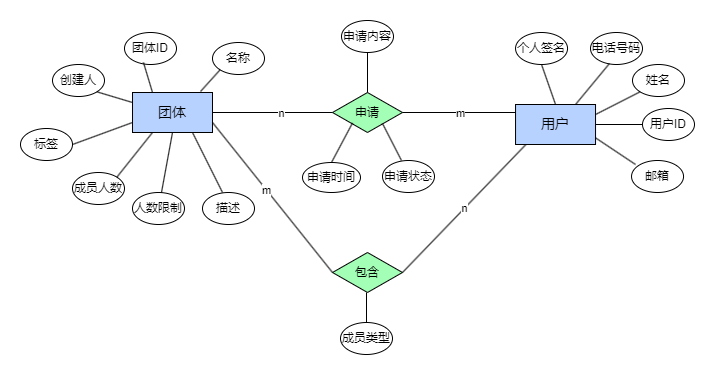

The diagram above was exported from draw.io. Its source (the exported page's mxGraphModel, read from the mxfile embedded in the PNG):
<mxGraphModel dx="712" dy="835" grid="1" gridSize="10" guides="1" tooltips="1" connect="1" arrows="1" fold="1" page="1" pageScale="1" pageWidth="827" pageHeight="1169" math="0" shadow="0">
  <root>
    <mxCell id="0" />
    <mxCell id="1" parent="0" />
    <mxCell id="WxQPhtwcL2Js7DnQyaKl-2" value="&lt;span style=&quot;font-size: 14px;&quot;&gt;团体&lt;/span&gt;" style="rounded=0;whiteSpace=wrap;html=1;fillColor=#B8D2FF;" vertex="1" parent="1">
      <mxGeometry x="180" y="300" width="80" height="40" as="geometry" />
    </mxCell>
    <mxCell id="WxQPhtwcL2Js7DnQyaKl-8" value="团体ID" style="ellipse;whiteSpace=wrap;html=1;container=0;" vertex="1" parent="1">
      <mxGeometry x="172" y="239.99529411764706" width="52" height="32" as="geometry" />
    </mxCell>
    <mxCell id="WxQPhtwcL2Js7DnQyaKl-9" value="" style="endArrow=none;html=1;rounded=0;entryX=0.365;entryY=0.938;entryDx=0;entryDy=0;exitX=0.25;exitY=0;exitDx=0;exitDy=0;entryPerimeter=0;" edge="1" parent="1" source="WxQPhtwcL2Js7DnQyaKl-2" target="WxQPhtwcL2Js7DnQyaKl-8">
      <mxGeometry width="50" height="50" relative="1" as="geometry">
        <mxPoint x="229" y="430" as="sourcePoint" />
        <mxPoint x="279" y="380" as="targetPoint" />
      </mxGeometry>
    </mxCell>
    <mxCell id="WxQPhtwcL2Js7DnQyaKl-10" value="名称" style="ellipse;whiteSpace=wrap;html=1;container=0;" vertex="1" parent="1">
      <mxGeometry x="260" y="249.99529411764706" width="52" height="32" as="geometry" />
    </mxCell>
    <mxCell id="WxQPhtwcL2Js7DnQyaKl-11" value="" style="endArrow=none;html=1;rounded=0;entryX=0;entryY=1;entryDx=0;entryDy=0;exitX=0.85;exitY=-0.025;exitDx=0;exitDy=0;exitPerimeter=0;" edge="1" parent="1" source="WxQPhtwcL2Js7DnQyaKl-2" target="WxQPhtwcL2Js7DnQyaKl-10">
      <mxGeometry width="50" height="50" relative="1" as="geometry">
        <mxPoint x="229" y="430" as="sourcePoint" />
        <mxPoint x="279" y="380" as="targetPoint" />
      </mxGeometry>
    </mxCell>
    <mxCell id="WxQPhtwcL2Js7DnQyaKl-12" value="描述" style="ellipse;whiteSpace=wrap;html=1;container=0;" vertex="1" parent="1">
      <mxGeometry x="250" y="399.99529411764706" width="52" height="32" as="geometry" />
    </mxCell>
    <mxCell id="WxQPhtwcL2Js7DnQyaKl-13" value="" style="endArrow=none;html=1;rounded=0;entryX=0.385;entryY=0;entryDx=0;entryDy=0;exitX=0.75;exitY=1;exitDx=0;exitDy=0;entryPerimeter=0;" edge="1" parent="1" source="WxQPhtwcL2Js7DnQyaKl-2" target="WxQPhtwcL2Js7DnQyaKl-12">
      <mxGeometry width="50" height="50" relative="1" as="geometry">
        <mxPoint x="229" y="430" as="sourcePoint" />
        <mxPoint x="279" y="380" as="targetPoint" />
      </mxGeometry>
    </mxCell>
    <mxCell id="WxQPhtwcL2Js7DnQyaKl-14" value="人数限制" style="ellipse;whiteSpace=wrap;html=1;container=0;" vertex="1" parent="1">
      <mxGeometry x="180" y="399.99529411764706" width="52" height="32" as="geometry" />
    </mxCell>
    <mxCell id="WxQPhtwcL2Js7DnQyaKl-15" value="成员人数" style="ellipse;whiteSpace=wrap;html=1;container=0;" vertex="1" parent="1">
      <mxGeometry x="120" y="379.99529411764706" width="52" height="32" as="geometry" />
    </mxCell>
    <mxCell id="WxQPhtwcL2Js7DnQyaKl-16" value="标签" style="ellipse;whiteSpace=wrap;html=1;container=0;" vertex="1" parent="1">
      <mxGeometry x="68" y="335.99529411764706" width="52" height="32" as="geometry" />
    </mxCell>
    <mxCell id="WxQPhtwcL2Js7DnQyaKl-17" value="创建人" style="ellipse;whiteSpace=wrap;html=1;container=0;" vertex="1" parent="1">
      <mxGeometry x="100" y="271.99529411764706" width="52" height="32" as="geometry" />
    </mxCell>
    <mxCell id="WxQPhtwcL2Js7DnQyaKl-18" value="" style="endArrow=none;html=1;rounded=0;entryX=0.5;entryY=1;entryDx=0;entryDy=0;" edge="1" parent="1" source="WxQPhtwcL2Js7DnQyaKl-14" target="WxQPhtwcL2Js7DnQyaKl-2">
      <mxGeometry width="50" height="50" relative="1" as="geometry">
        <mxPoint x="290" y="450" as="sourcePoint" />
        <mxPoint x="240" y="340" as="targetPoint" />
      </mxGeometry>
    </mxCell>
    <mxCell id="WxQPhtwcL2Js7DnQyaKl-19" value="" style="endArrow=none;html=1;rounded=0;entryX=0.25;entryY=1;entryDx=0;entryDy=0;exitX=1;exitY=0;exitDx=0;exitDy=0;" edge="1" parent="1" source="WxQPhtwcL2Js7DnQyaKl-15" target="WxQPhtwcL2Js7DnQyaKl-2">
      <mxGeometry width="50" height="50" relative="1" as="geometry">
        <mxPoint x="290" y="450" as="sourcePoint" />
        <mxPoint x="340" y="400" as="targetPoint" />
      </mxGeometry>
    </mxCell>
    <mxCell id="WxQPhtwcL2Js7DnQyaKl-20" value="" style="endArrow=none;html=1;rounded=0;entryX=0;entryY=0.75;entryDx=0;entryDy=0;exitX=1;exitY=0.5;exitDx=0;exitDy=0;" edge="1" parent="1" source="WxQPhtwcL2Js7DnQyaKl-16" target="WxQPhtwcL2Js7DnQyaKl-2">
      <mxGeometry width="50" height="50" relative="1" as="geometry">
        <mxPoint x="290" y="450" as="sourcePoint" />
        <mxPoint x="340" y="400" as="targetPoint" />
      </mxGeometry>
    </mxCell>
    <mxCell id="WxQPhtwcL2Js7DnQyaKl-21" value="" style="endArrow=none;html=1;rounded=0;entryX=1;entryY=1;entryDx=0;entryDy=0;exitX=0;exitY=0.25;exitDx=0;exitDy=0;" edge="1" parent="1" source="WxQPhtwcL2Js7DnQyaKl-2" target="WxQPhtwcL2Js7DnQyaKl-17">
      <mxGeometry width="50" height="50" relative="1" as="geometry">
        <mxPoint x="290" y="450" as="sourcePoint" />
        <mxPoint x="340" y="400" as="targetPoint" />
      </mxGeometry>
    </mxCell>
    <mxCell id="WxQPhtwcL2Js7DnQyaKl-23" value="申请" style="rhombus;whiteSpace=wrap;html=1;fillColor=#A3FFB6;" vertex="1" parent="1">
      <mxGeometry x="380" y="300" width="70" height="40" as="geometry" />
    </mxCell>
    <mxCell id="WxQPhtwcL2Js7DnQyaKl-24" value="" style="endArrow=none;html=1;rounded=0;entryX=0;entryY=0.5;entryDx=0;entryDy=0;exitX=1;exitY=0.5;exitDx=0;exitDy=0;" edge="1" parent="1" source="WxQPhtwcL2Js7DnQyaKl-2" target="WxQPhtwcL2Js7DnQyaKl-23">
      <mxGeometry width="50" height="50" relative="1" as="geometry">
        <mxPoint x="290" y="450" as="sourcePoint" />
        <mxPoint x="340" y="400" as="targetPoint" />
      </mxGeometry>
    </mxCell>
    <mxCell id="WxQPhtwcL2Js7DnQyaKl-55" value="n" style="edgeLabel;html=1;align=center;verticalAlign=middle;resizable=0;points=[];" vertex="1" connectable="0" parent="WxQPhtwcL2Js7DnQyaKl-24">
      <mxGeometry x="0.1333" y="-2" relative="1" as="geometry">
        <mxPoint y="-2" as="offset" />
      </mxGeometry>
    </mxCell>
    <mxCell id="WxQPhtwcL2Js7DnQyaKl-25" value="" style="endArrow=none;html=1;rounded=0;entryX=0;entryY=0.5;entryDx=0;entryDy=0;exitX=1;exitY=0.5;exitDx=0;exitDy=0;" edge="1" parent="1" source="WxQPhtwcL2Js7DnQyaKl-23">
      <mxGeometry width="50" height="50" relative="1" as="geometry">
        <mxPoint x="350" y="450" as="sourcePoint" />
        <mxPoint x="565" y="320" as="targetPoint" />
      </mxGeometry>
    </mxCell>
    <mxCell id="WxQPhtwcL2Js7DnQyaKl-54" value="m" style="edgeLabel;html=1;align=center;verticalAlign=middle;resizable=1;points=[];movable=1;rotatable=1;deletable=1;editable=1;locked=0;connectable=1;" vertex="1" connectable="0" parent="WxQPhtwcL2Js7DnQyaKl-25">
      <mxGeometry x="-0.0087" y="-3" relative="1" as="geometry">
        <mxPoint y="-3" as="offset" />
      </mxGeometry>
    </mxCell>
    <mxCell id="WxQPhtwcL2Js7DnQyaKl-58" value="申请状态" style="ellipse;whiteSpace=wrap;html=1;container=0;" vertex="1" parent="1">
      <mxGeometry x="430" y="367.99529411764706" width="52" height="32" as="geometry" />
    </mxCell>
    <mxCell id="WxQPhtwcL2Js7DnQyaKl-59" value="" style="endArrow=none;html=1;rounded=0;entryX=0.365;entryY=0;entryDx=0;entryDy=0;exitX=1;exitY=0.75;exitDx=0;exitDy=0;entryPerimeter=0;" edge="1" parent="1" target="WxQPhtwcL2Js7DnQyaKl-58">
      <mxGeometry width="50" height="50" relative="1" as="geometry">
        <mxPoint x="430" y="331" as="sourcePoint" />
        <mxPoint x="510" y="151" as="targetPoint" />
      </mxGeometry>
    </mxCell>
    <mxCell id="WxQPhtwcL2Js7DnQyaKl-61" value="申请时间" style="ellipse;whiteSpace=wrap;html=1;container=0;" vertex="1" parent="1">
      <mxGeometry x="350" y="370" width="58" height="30" as="geometry" />
    </mxCell>
    <mxCell id="WxQPhtwcL2Js7DnQyaKl-62" value="" style="endArrow=none;html=1;rounded=0;entryX=0.5;entryY=0;entryDx=0;entryDy=0;exitX=0.75;exitY=1;exitDx=0;exitDy=0;" edge="1" parent="1" target="WxQPhtwcL2Js7DnQyaKl-61">
      <mxGeometry width="50" height="50" relative="1" as="geometry">
        <mxPoint x="400" y="330.5" as="sourcePoint" />
        <mxPoint x="500" y="140.5" as="targetPoint" />
      </mxGeometry>
    </mxCell>
    <mxCell id="WxQPhtwcL2Js7DnQyaKl-65" value="申请内容" style="ellipse;whiteSpace=wrap;html=1;container=0;" vertex="1" parent="1">
      <mxGeometry x="389" y="227.99529411764706" width="52" height="32" as="geometry" />
    </mxCell>
    <mxCell id="WxQPhtwcL2Js7DnQyaKl-66" value="" style="endArrow=none;html=1;rounded=0;exitX=0.5;exitY=0;exitDx=0;exitDy=0;entryX=0.5;entryY=1;entryDx=0;entryDy=0;" edge="1" parent="1" target="WxQPhtwcL2Js7DnQyaKl-65" source="WxQPhtwcL2Js7DnQyaKl-23">
      <mxGeometry width="50" height="50" relative="1" as="geometry">
        <mxPoint x="427" y="174" as="sourcePoint" />
        <mxPoint x="410" y="270" as="targetPoint" />
      </mxGeometry>
    </mxCell>
    <mxCell id="WxQPhtwcL2Js7DnQyaKl-67" value="包含" style="rhombus;whiteSpace=wrap;html=1;fillColor=#A3FFB6;" vertex="1" parent="1">
      <mxGeometry x="380" y="460" width="70" height="40" as="geometry" />
    </mxCell>
    <mxCell id="WxQPhtwcL2Js7DnQyaKl-68" value="" style="endArrow=none;html=1;rounded=0;entryX=0;entryY=0.5;entryDx=0;entryDy=0;exitX=1;exitY=0.75;exitDx=0;exitDy=0;" edge="1" parent="1" source="WxQPhtwcL2Js7DnQyaKl-2" target="WxQPhtwcL2Js7DnQyaKl-67">
      <mxGeometry width="50" height="50" relative="1" as="geometry">
        <mxPoint x="330" y="390" as="sourcePoint" />
        <mxPoint x="380" y="340" as="targetPoint" />
      </mxGeometry>
    </mxCell>
    <mxCell id="WxQPhtwcL2Js7DnQyaKl-71" value="m" style="edgeLabel;html=1;align=center;verticalAlign=middle;resizable=0;points=[];" vertex="1" connectable="0" parent="WxQPhtwcL2Js7DnQyaKl-68">
      <mxGeometry x="-0.1041" relative="1" as="geometry">
        <mxPoint as="offset" />
      </mxGeometry>
    </mxCell>
    <mxCell id="WxQPhtwcL2Js7DnQyaKl-70" value="" style="endArrow=none;html=1;rounded=0;entryX=0.25;entryY=1;entryDx=0;entryDy=0;exitX=1;exitY=0.5;exitDx=0;exitDy=0;" edge="1" parent="1" source="WxQPhtwcL2Js7DnQyaKl-67">
      <mxGeometry width="50" height="50" relative="1" as="geometry">
        <mxPoint x="330" y="390" as="sourcePoint" />
        <mxPoint x="585" y="340" as="targetPoint" />
      </mxGeometry>
    </mxCell>
    <mxCell id="WxQPhtwcL2Js7DnQyaKl-197" value="n" style="edgeLabel;html=1;align=center;verticalAlign=middle;resizable=0;points=[];" vertex="1" connectable="0" parent="WxQPhtwcL2Js7DnQyaKl-70">
      <mxGeometry x="-0.0837" relative="1" as="geometry">
        <mxPoint as="offset" />
      </mxGeometry>
    </mxCell>
    <mxCell id="WxQPhtwcL2Js7DnQyaKl-75" value="成员类型" style="ellipse;whiteSpace=wrap;html=1;container=0;" vertex="1" parent="1">
      <mxGeometry x="388" y="529.9952941176471" width="52" height="32" as="geometry" />
    </mxCell>
    <mxCell id="WxQPhtwcL2Js7DnQyaKl-76" value="" style="endArrow=none;html=1;rounded=0;entryX=0.75;entryY=1;entryDx=0;entryDy=0;exitX=0.5;exitY=0;exitDx=0;exitDy=0;" edge="1" parent="1" source="WxQPhtwcL2Js7DnQyaKl-75">
      <mxGeometry width="50" height="50" relative="1" as="geometry">
        <mxPoint x="194" y="550" as="sourcePoint" />
        <mxPoint x="414" y="500" as="targetPoint" />
      </mxGeometry>
    </mxCell>
    <mxCell id="WxQPhtwcL2Js7DnQyaKl-170" value="用户ID" style="ellipse;whiteSpace=wrap;html=1;container=0;movable=1;resizable=1;rotatable=1;deletable=1;editable=1;locked=0;connectable=1;" vertex="1" parent="1">
      <mxGeometry x="690" y="315.99529411764706" width="52" height="32" as="geometry" />
    </mxCell>
    <mxCell id="WxQPhtwcL2Js7DnQyaKl-171" value="姓名" style="ellipse;whiteSpace=wrap;html=1;container=0;movable=1;resizable=1;rotatable=1;deletable=1;editable=1;locked=0;connectable=1;" vertex="1" parent="1">
      <mxGeometry x="680" y="272" width="52" height="32" as="geometry" />
    </mxCell>
    <mxCell id="WxQPhtwcL2Js7DnQyaKl-174" value="" style="endArrow=none;html=1;rounded=0;entryX=0;entryY=1;entryDx=0;entryDy=0;movable=1;resizable=1;rotatable=1;deletable=1;editable=1;locked=0;connectable=1;exitX=1;exitY=0.25;exitDx=0;exitDy=0;" edge="1" parent="1" target="WxQPhtwcL2Js7DnQyaKl-171" source="WxQPhtwcL2Js7DnQyaKl-183">
      <mxGeometry width="50" height="50" relative="1" as="geometry">
        <mxPoint x="618.8904290968535" y="314.53999999999996" as="sourcePoint" />
        <mxPoint x="594.54" y="380.79999999999995" as="targetPoint" />
      </mxGeometry>
    </mxCell>
    <mxCell id="WxQPhtwcL2Js7DnQyaKl-175" value="" style="endArrow=none;html=1;rounded=0;entryX=0;entryY=0.5;entryDx=0;entryDy=0;movable=1;resizable=1;rotatable=1;deletable=1;editable=1;locked=0;connectable=1;exitX=1;exitY=0.5;exitDx=0;exitDy=0;" edge="1" parent="1" target="WxQPhtwcL2Js7DnQyaKl-170" source="WxQPhtwcL2Js7DnQyaKl-183">
      <mxGeometry width="50" height="50" relative="1" as="geometry">
        <mxPoint x="650" y="340" as="sourcePoint" />
        <mxPoint x="594.54" y="380.79999999999995" as="targetPoint" />
      </mxGeometry>
    </mxCell>
    <mxCell id="WxQPhtwcL2Js7DnQyaKl-177" value="" style="endArrow=none;html=1;rounded=0;exitX=0.5;exitY=1;exitDx=0;exitDy=0;movable=1;resizable=1;rotatable=1;deletable=1;editable=1;locked=0;connectable=1;entryX=0.5;entryY=0;entryDx=0;entryDy=0;" edge="1" parent="1" source="WxQPhtwcL2Js7DnQyaKl-187" target="WxQPhtwcL2Js7DnQyaKl-183">
      <mxGeometry width="50" height="50" relative="1" as="geometry">
        <mxPoint x="523.04" y="348.8" as="sourcePoint" />
        <mxPoint x="560" y="310" as="targetPoint" />
      </mxGeometry>
    </mxCell>
    <mxCell id="WxQPhtwcL2Js7DnQyaKl-178" value="电话号码" style="ellipse;whiteSpace=wrap;html=1;container=0;movable=1;resizable=1;rotatable=1;deletable=1;editable=1;locked=0;connectable=1;" vertex="1" parent="1">
      <mxGeometry x="638" y="240" width="52" height="32" as="geometry" />
    </mxCell>
    <mxCell id="WxQPhtwcL2Js7DnQyaKl-179" value="" style="endArrow=none;html=1;rounded=0;entryX=0.365;entryY=0.969;entryDx=0;entryDy=0;movable=1;resizable=1;rotatable=1;deletable=1;editable=1;locked=0;connectable=1;exitX=0.75;exitY=0;exitDx=0;exitDy=0;entryPerimeter=0;" edge="1" parent="1" target="WxQPhtwcL2Js7DnQyaKl-178" source="WxQPhtwcL2Js7DnQyaKl-183">
      <mxGeometry width="50" height="50" relative="1" as="geometry">
        <mxPoint x="596.9972400388729" y="314.53999999999996" as="sourcePoint" />
        <mxPoint x="614.04" y="336" as="targetPoint" />
      </mxGeometry>
    </mxCell>
    <mxCell id="WxQPhtwcL2Js7DnQyaKl-180" value="邮箱" style="ellipse;whiteSpace=wrap;html=1;container=0;movable=1;resizable=1;rotatable=1;deletable=1;editable=1;locked=0;connectable=1;" vertex="1" parent="1">
      <mxGeometry x="679.04" y="368.00117647058823" width="52" height="32" as="geometry" />
    </mxCell>
    <mxCell id="WxQPhtwcL2Js7DnQyaKl-181" value="" style="endArrow=none;html=1;rounded=0;entryX=0.077;entryY=0.125;entryDx=0;entryDy=0;exitX=1;exitY=0.75;exitDx=0;exitDy=0;entryPerimeter=0;movable=1;resizable=1;rotatable=1;deletable=1;editable=1;locked=0;connectable=1;" edge="1" parent="1" target="WxQPhtwcL2Js7DnQyaKl-180">
      <mxGeometry width="50" height="50" relative="1" as="geometry">
        <mxPoint x="640.04" y="343.34000000000015" as="sourcePoint" />
        <mxPoint x="614.04" y="336" as="targetPoint" />
      </mxGeometry>
    </mxCell>
    <mxCell id="WxQPhtwcL2Js7DnQyaKl-183" value="&lt;font style=&quot;font-size: 14px;&quot;&gt;用户&lt;/font&gt;" style="rounded=0;whiteSpace=wrap;html=1;fillColor=#B8D2FF;movable=1;resizable=1;rotatable=1;deletable=1;editable=1;locked=0;connectable=1;" vertex="1" parent="1">
      <mxGeometry x="563.04" y="312" width="80" height="40" as="geometry" />
    </mxCell>
    <mxCell id="WxQPhtwcL2Js7DnQyaKl-187" value="个人签名" style="ellipse;whiteSpace=wrap;html=1;container=0;movable=1;resizable=1;rotatable=1;deletable=1;editable=1;locked=0;connectable=1;" vertex="1" parent="1">
      <mxGeometry x="563.04" y="240" width="52" height="32" as="geometry" />
    </mxCell>
  </root>
</mxGraphModel>